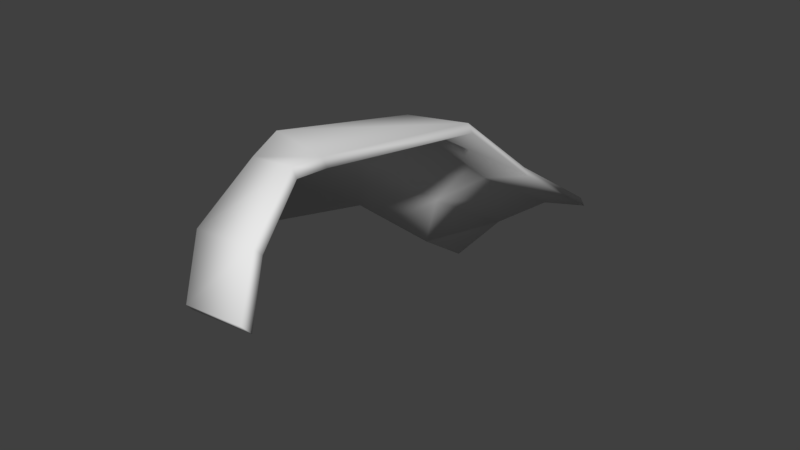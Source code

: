 # Source: mane.blend  (saved by Blender 2.78.0; exported with 4.5.12 LTS)
import bpy
from mathutils import Matrix  # noqa: F401  (used for matrix-valued properties, if any)

bpy.ops.wm.read_factory_settings(use_empty=True)
scene = bpy.context.scene
scene.name = 'Scene'

# ---- collections
col_collection_1 = bpy.data.collections.new('Collection 1'); scene.collection.children.link(col_collection_1)

# ---- world
world_world = bpy.data.worlds.new('World'); scene.world = world_world
world_world.color = (0.05088, 0.05088, 0.05088)
world_world.use_sun_shadow = False
world_world.sun_shadow_jitter_overblur = 0.0
world_world.cycles.sampling_method = 'MANUAL'

# ---- meshes
me_plane = bpy.data.meshes.new('Plane')
me_plane.from_pydata([(0.4663, -1.249, -0.008595), (0.9182, -1.289, -0.0565), (0.4188, 0.178, -0.3383), (0.8923, 0.3184, -0.3295), (0.2673, -1.307, -0.2512), (0.152, -0.01946, -0.6355), (0.1538, -1.019, -0.7822), (0.06363, -0.03687, -1.06), (0.4641, 1.112, -1.105), (0.8463, 1.193, -1.008), (0.1305, 0.8704, -1.334), (0.04215, 0.853, -1.758), (0.3729, 2.255, -1.795), (0.762, 2.324, -1.733), (-0.005794, 2.048, -2.044), (-0.2306, 1.712, -2.338), (0.6631, -1.652, -0.006214), (0.9668, -1.611, -0.003944), (0.5845, -2.081, -0.3712), (1.039, -2.045, -0.3646), (0.6831, -2.298, -0.7821), (1.138, -2.262, -0.7755), (0.5141, -1.257, -0.07399), (0.966, -1.297, -0.1219), (0.4666, 0.17, -0.4037), (0.9402, 0.3105, -0.3949), (0.3151, -1.315, -0.3166), (0.1998, -0.02742, -0.7009), (0.2016, -1.027, -0.8476), (0.1114, -0.04483, -1.125), (0.5119, 1.104, -1.17), (0.8941, 1.185, -1.073), (0.1783, 0.8625, -1.399), (0.08996, 0.8451, -1.823), (0.4207, 2.247, -1.86), (0.8098, 2.316, -1.798), (0.04201, 2.04, -2.109), (-0.1828, 1.704, -2.403), (0.6992, -1.638, -0.09105), (1.015, -1.619, -0.06934), (0.5921, -2.046, -0.4193), (1.092, -2.01, -0.4127), (0.6926, -2.263, -0.8302), (1.191, -2.227, -0.8236)], [], [(0, 1, 3, 2), (0, 2, 5, 4), (4, 5, 7, 6), (7, 5, 10, 11), (5, 2, 8, 10), (2, 3, 9, 8), (11, 10, 14, 15), (10, 8, 12, 14), (8, 9, 13, 12), (1, 0, 16, 17), (17, 16, 18, 19), (19, 18, 20, 21), (22, 24, 25, 23), (22, 26, 27, 24), (26, 28, 29, 27), (29, 33, 32, 27), (27, 32, 30, 24), (24, 30, 31, 25), (33, 37, 36, 32), (32, 36, 34, 30), (30, 34, 35, 31), (23, 39, 38, 22), (39, 41, 40, 38), (41, 43, 42, 40), (12, 34, 36, 14), (17, 39, 23, 1), (14, 36, 37, 15), (16, 38, 40, 18), (4, 26, 22, 0), (15, 37, 33, 11), (11, 33, 29, 7), (19, 41, 39, 17), (7, 29, 28, 6), (20, 42, 43, 21), (9, 31, 35, 13), (3, 25, 31, 9), (18, 40, 42, 20), (6, 28, 26, 4), (1, 23, 25, 3), (13, 35, 34, 12), (21, 43, 41, 19), (0, 22, 38, 16)])
me_plane.polygons.foreach_set('use_smooth', [True] * 42)
me_plane.use_remesh_preserve_volume = False
me_plane.use_remesh_preserve_attributes = False
me_plane.use_mirror_vertex_groups = False
me_plane.update()

# ---- objects
ob_plane = bpy.data.objects.new('Plane', me_plane)

# ---- transforms, parenting, visibility, modifiers, constraints
ob_plane.location = (-1.006, -4.017, 4.508)
ob_plane.lineart.crease_threshold = 0.0

# ---- collection membership
col_collection_1.objects.link(ob_plane)

# ---- scene / render settings (as saved in the file)
scene.frame_start = 1; scene.frame_end = 250; scene.frame_set(1)
scene.render.engine = 'BLENDER_EEVEE_NEXT'
scene.render.resolution_percentage = 50
scene.render.dither_intensity = 0.0
scene.cycles.use_denoising = False
scene.cycles.samples = 128
scene.cycles.sampling_pattern = 'TABULATED_SOBOL'
scene.cycles.light_sampling_threshold = 0.0
scene.cycles.use_adaptive_sampling = False
scene.cycles.use_light_tree = False
scene.cycles.blur_glossy = 0.0
scene.cycles.sample_clamp_indirect = 0.0
scene.view_settings.view_transform = 'Standard'
bpy.context.view_layer.update()

# ---- added for rendering (the .blend has no active camera and no usable light): camera, sun
cam_auto = bpy.data.cameras.new('AutoCamera')
cam_auto.lens = 50.0
cam_auto.sensor_width = 36.0
cam_auto.clip_end = 1000.0
ob_auto_camera = bpy.data.objects.new('AutoCamera', cam_auto)
scene.collection.objects.link(ob_auto_camera)
ob_auto_camera.location = (4.4685, -9.99736, 7.29941)
ob_auto_camera.rotation_euler = (1.09748, -7.21219e-08, 0.694738)
scene.camera = ob_auto_camera
light_auto_sun = bpy.data.lights.new('AutoSun', 'SUN')
light_auto_sun.energy = 3.0
light_auto_sun.angle = 0.0523599
ob_auto_sun = bpy.data.objects.new('AutoSun', light_auto_sun)
scene.collection.objects.link(ob_auto_sun)
ob_auto_sun.rotation_euler = (0.872665, 0.174533, 0.523599)
bpy.context.view_layer.update()
